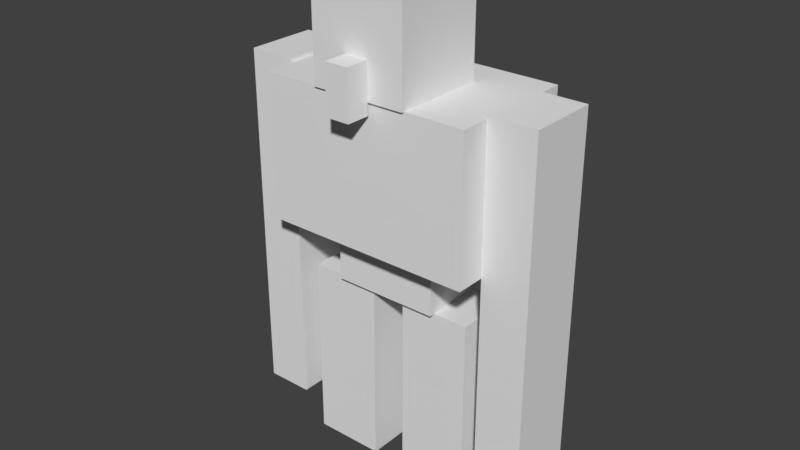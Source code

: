# Source: iron_golem.blend  (saved by Blender 2.78.0; exported with 4.5.12 LTS)
import bpy
from mathutils import Matrix  # noqa: F401  (used for matrix-valued properties, if any)

bpy.ops.wm.read_factory_settings(use_empty=True)
scene = bpy.context.scene
scene.name = 'Scene'

# ---- collections
col_collection_1 = bpy.data.collections.new('Collection 1'); scene.collection.children.link(col_collection_1)

# ---- world
world_world = bpy.data.worlds.new('World'); scene.world = world_world
world_world.color = (0.05088, 0.05088, 0.05088)
world_world.use_sun_shadow = False
world_world.sun_shadow_jitter_overblur = 0.0
world_world.cycles.sampling_method = 'MANUAL'

# ---- meshes
me_cube_009 = bpy.data.meshes.new('Cube.009')
me_cube_009.from_pydata([(-1.0, -1.0, -1.0), (-1.0, -1.0, 1.0), (-1.0, 1.0, -1.0), (-1.0, 1.0, 1.0), (1.0, -1.0, -1.0), (1.0, -1.0, 1.0), (1.0, 1.0, -1.0), (1.0, 1.0, 1.0)], [], [(0, 1, 3, 2), (2, 3, 7, 6), (6, 7, 5, 4), (4, 5, 1, 0), (2, 6, 4, 0), (7, 3, 1, 5)])
_uv = me_cube_009.uv_layers.new(name='UVMap')
_uv.uv.foreach_set('vector', [0.5078, 0.8359, 0.5078, 0.9609, 0.4688, 0.9609, 0.4688, 0.8359, 0.6406, 0.8359, 0.6406, 0.9609, 0.5938, 0.9609, 0.5938, 0.8359, 0.5938, 0.8359, 0.5938, 0.9609, 0.5547, 0.9609, 0.5547, 0.8359, 0.5547, 0.8359, 0.5547, 0.9609, 0.5078, 0.9609, 0.5078, 0.8359, 0.6016, 1.0, 0.5547, 1.0, 0.5547, 0.9609, 0.6016, 0.9609, 0.5547, 1.0, 0.5078, 1.0, 0.5078, 0.9609, 0.5547, 0.9609])
me_cube_009.use_remesh_preserve_volume = False
me_cube_009.use_remesh_preserve_attributes = False
me_cube_009.use_mirror_vertex_groups = False
me_cube_009.update()
me_cube_008 = bpy.data.meshes.new('Cube.008')
me_cube_008.from_pydata([(-1.0, -1.0, -1.0), (-1.0, -1.0, 1.0), (-1.0, 1.0, -1.0), (-1.0, 1.0, 1.0), (1.0, -1.0, -1.0), (1.0, -1.0, 1.0), (1.0, 1.0, -1.0), (1.0, 1.0, 1.0)], [], [(0, 1, 3, 2), (2, 3, 7, 6), (6, 7, 5, 4), (4, 5, 1, 0), (2, 6, 4, 0), (7, 3, 1, 5)])
_uv = me_cube_008.uv_layers.new(name='UVMap')
_uv.uv.foreach_set('vector', [0.5156, 0.5547, 0.5156, 0.7891, 0.4688, 0.7891, 0.4688, 0.5547, 0.625, 0.5547, 0.625, 0.7891, 0.5938, 0.7891, 0.5938, 0.5547, 0.5938, 0.5547, 0.5938, 0.7891, 0.5469, 0.7891, 0.5469, 0.5547, 0.5469, 0.5547, 0.5469, 0.7891, 0.5156, 0.7891, 0.5156, 0.5547, 0.5781, 0.8359, 0.5469, 0.8359, 0.5469, 0.7891, 0.5781, 0.7891, 0.5469, 0.8359, 0.5156, 0.8359, 0.5156, 0.7891, 0.5469, 0.7891])
me_cube_008.use_remesh_preserve_volume = False
me_cube_008.use_remesh_preserve_attributes = False
me_cube_008.use_mirror_vertex_groups = False
me_cube_008.update()
me_cube_007 = bpy.data.meshes.new('Cube.007')
me_cube_007.from_pydata([(-1.0, -1.0, -1.0), (-1.0, -1.0, 1.0), (-1.0, 1.0, -1.0), (-1.0, 1.0, 1.0), (1.0, -1.0, -1.0), (1.0, -1.0, 1.0), (1.0, 1.0, -1.0), (1.0, 1.0, 1.0)], [], [(0, 1, 3, 2), (2, 3, 7, 6), (6, 7, 5, 4), (4, 5, 1, 0), (2, 6, 4, 0), (7, 3, 1, 5)])
_uv = me_cube_007.uv_layers.new(name='UVMap')
_uv.uv.foreach_set('vector', [0.5156, 0.2656, 0.5156, 0.5, 0.4688, 0.5, 0.4688, 0.2656, 0.625, 0.2656, 0.625, 0.5, 0.5938, 0.5, 0.5938, 0.2656, 0.5938, 0.2656, 0.5938, 0.5, 0.5469, 0.5, 0.5469, 0.2656, 0.5469, 0.2656, 0.5469, 0.5, 0.5156, 0.5, 0.5156, 0.2656, 0.5781, 0.5469, 0.5469, 0.5469, 0.5469, 0.5, 0.5781, 0.5, 0.5469, 0.5469, 0.5156, 0.5469, 0.5156, 0.5, 0.5469, 0.5])
me_cube_007.use_remesh_preserve_volume = False
me_cube_007.use_remesh_preserve_attributes = False
me_cube_007.use_mirror_vertex_groups = False
me_cube_007.update()
me_cube_004 = bpy.data.meshes.new('Cube.004')
me_cube_004.from_pydata([(-1.0, -1.0, -1.0), (-1.0, -1.0, 1.0), (-1.0, 1.0, -1.0), (-1.0, 1.0, 1.0), (1.0, -1.0, -1.0), (1.0, -1.0, 1.0), (1.0, 1.0, -1.0), (1.0, 1.0, 1.0)], [], [(0, 1, 3, 2), (2, 3, 7, 6), (6, 7, 5, 4), (4, 5, 1, 0), (2, 6, 4, 0), (7, 3, 1, 5)])
_uv = me_cube_004.uv_layers.new(name='UVMap')
_uv.uv.foreach_set('vector', [0.04688, 0.3672, 0.04688, 0.4062, 0.0, 0.4062, 0.0, 0.3672, 0.2344, 0.3672, 0.2344, 0.4062, 0.1641, 0.4062, 0.1641, 0.3672, 0.1641, 0.3672, 0.1641, 0.4062, 0.1172, 0.4062, 0.1172, 0.3672, 0.1172, 0.3672, 0.1172, 0.4062, 0.04688, 0.4062, 0.04688, 0.3672, 0.1172, 0.4531, 0.04688, 0.4531, 0.04688, 0.4062, 0.1172, 0.4062, 0.1875, 0.4531, 0.1172, 0.4531, 0.1172, 0.4062, 0.1875, 0.4062])
me_cube_004.use_remesh_preserve_volume = False
me_cube_004.use_remesh_preserve_attributes = False
me_cube_004.use_mirror_vertex_groups = False
me_cube_004.update()
me_cube_003 = bpy.data.meshes.new('Cube.003')
me_cube_003.from_pydata([(-1.0, -1.0, -1.0), (-1.0, -1.0, 1.0), (-1.0, 1.0, -1.0), (-1.0, 1.0, 1.0), (1.0, -1.0, -1.0), (1.0, -1.0, 1.0), (1.0, 1.0, -1.0), (1.0, 1.0, 1.0)], [], [(0, 1, 3, 2), (2, 3, 7, 6), (6, 7, 5, 4), (4, 5, 1, 0), (2, 6, 4, 0), (7, 3, 1, 5)])
_uv = me_cube_003.uv_layers.new(name='UVMap')
_uv.uv.foreach_set('vector', [0.08594, 0.5078, 0.08594, 0.6016, 0.0, 0.6016, 0.0, 0.5078, 0.4531, 0.5078, 0.4531, 0.6016, 0.3125, 0.6016, 0.3125, 0.5078, 0.3125, 0.5078, 0.3125, 0.6016, 0.2266, 0.6016, 0.2266, 0.5078, 0.2266, 0.5078, 0.2266, 0.6016, 0.08594, 0.6016, 0.08594, 0.5078, 0.3672, 0.6875, 0.2266, 0.6875, 0.2266, 0.6016, 0.3672, 0.6016, 0.2266, 0.6875, 0.08594, 0.6875, 0.08594, 0.6016, 0.2266, 0.6016])
me_cube_003.use_remesh_preserve_volume = False
me_cube_003.use_remesh_preserve_attributes = False
me_cube_003.use_mirror_vertex_groups = False
me_cube_003.update()
me_cube_002 = bpy.data.meshes.new('Cube.002')
me_cube_002.from_pydata([(-1.0, -1.0, -1.0), (-1.0, -1.0, 1.0), (-1.0, 1.0, -1.0), (-1.0, 1.0, 1.0), (1.0, -1.0, -1.0), (1.0, -1.0, 1.0), (1.0, 1.0, -1.0), (1.0, 1.0, 1.0)], [], [(0, 1, 3, 2), (2, 3, 7, 6), (6, 7, 5, 4), (4, 5, 1, 0), (2, 6, 4, 0), (7, 3, 1, 5)])
_uv = me_cube_002.uv_layers.new(name='UVMap')
_uv.uv.foreach_set('vector', [0.3281, 0.8359, 0.3281, 0.9609, 0.2891, 0.9609, 0.2891, 0.8359, 0.4609, 0.8359, 0.4609, 0.9609, 0.4141, 0.9609, 0.4141, 0.8359, 0.4141, 0.8359, 0.4141, 0.9609, 0.375, 0.9609, 0.375, 0.8359, 0.375, 0.8359, 0.375, 0.9609, 0.3281, 0.9609, 0.3281, 0.8359, 0.4219, 1.0, 0.375, 1.0, 0.375, 0.9609, 0.4219, 0.9609, 0.375, 1.0, 0.3281, 1.0, 0.3281, 0.9609, 0.375, 0.9609])
me_cube_002.use_remesh_preserve_volume = False
me_cube_002.use_remesh_preserve_attributes = False
me_cube_002.use_mirror_vertex_groups = False
me_cube_002.update()
me_cube_001 = bpy.data.meshes.new('Cube.001')
me_cube_001.from_pydata([(-1.0, -1.0, -1.0), (-1.0, -1.0, 1.0), (-1.0, 1.0, -1.0), (-1.0, 1.0, 1.0), (1.0, -1.0, -1.0), (1.0, -1.0, 1.0), (1.0, 1.0, -1.0), (1.0, 1.0, 1.0)], [], [(0, 1, 3, 2), (2, 3, 7, 6), (6, 7, 5, 4), (4, 5, 1, 0), (2, 6, 4, 0), (7, 3, 1, 5)])
_uv = me_cube_001.uv_layers.new(name='UVMap')
_uv.uv.foreach_set('vector', [0.2031, 0.9531, 0.2031, 0.9844, 0.1875, 0.9844, 0.1875, 0.9531, 0.25, 0.9531, 0.25, 0.9844, 0.2344, 0.9844, 0.2344, 0.9531, 0.2344, 0.9531, 0.2344, 0.9844, 0.2188, 0.9844, 0.2188, 0.9531, 0.2188, 0.9531, 0.2188, 0.9844, 0.2031, 0.9844, 0.2031, 0.9531, 0.2344, 1.0, 0.2188, 1.0, 0.2188, 0.9844, 0.2344, 0.9844, 0.2188, 1.0, 0.2031, 1.0, 0.2031, 0.9844, 0.2188, 0.9844])
me_cube_001.use_remesh_preserve_volume = False
me_cube_001.use_remesh_preserve_attributes = False
me_cube_001.use_mirror_vertex_groups = False
me_cube_001.update()
me_cube = bpy.data.meshes.new('Cube')
me_cube.from_pydata([(-1.0, -1.0, -1.0), (-1.0, -1.0, 1.0), (-1.0, 1.0, -1.0), (-1.0, 1.0, 1.0), (1.0, -1.0, -1.0), (1.0, -1.0, 1.0), (1.0, 1.0, -1.0), (1.0, 1.0, 1.0)], [], [(0, 1, 3, 2), (2, 3, 7, 6), (6, 7, 5, 4), (4, 5, 1, 0), (2, 6, 4, 0), (7, 3, 1, 5)])
_uv = me_cube.uv_layers.new(name='UVMap')
_uv.uv.foreach_set('vector', [0.0625, 0.8594, 0.0625, 0.9375, 0.0, 0.9375, 0.0, 0.8594, 0.25, 0.8594, 0.25, 0.9375, 0.1875, 0.9375, 0.1875, 0.8594, 0.1875, 0.8594, 0.1875, 0.9375, 0.125, 0.9375, 0.125, 0.8594, 0.125, 0.8594, 0.125, 0.9375, 0.0625, 0.9375, 0.0625, 0.8594, 0.1875, 1.0, 0.125, 1.0, 0.125, 0.9375, 0.1875, 0.9375, 0.125, 1.0, 0.0625, 1.0, 0.0625, 0.9375, 0.125, 0.9375])
me_cube.use_remesh_preserve_volume = False
me_cube.use_remesh_preserve_attributes = False
me_cube.use_mirror_vertex_groups = False
me_cube.update()
arm_armature = bpy.data.armatures.new('Armature')  # bones are not reproduced

# ---- objects
ob_armature = bpy.data.objects.new('Armature', arm_armature)
ob_leg_left = bpy.data.objects.new('leg.left', me_cube_009)
ob_arm_right = bpy.data.objects.new('arm.right', me_cube_008)
ob_arm_left = bpy.data.objects.new('arm.left', me_cube_007)
ob_bodylow = bpy.data.objects.new('bodylow', me_cube_004)
ob_bodytop = bpy.data.objects.new('bodytop', me_cube_003)
ob_leg_right = bpy.data.objects.new('leg.right', me_cube_002)
ob_nose = bpy.data.objects.new('nose', me_cube_001)
ob_head = bpy.data.objects.new('head', me_cube)

# ---- transforms, parenting, visibility, modifiers, constraints
ob_armature.location = (0.0, 0.0, 3.201)
ob_armature.show_in_front = True
ob_armature.lineart.crease_threshold = 0.0
ob_leg_left.parent = ob_armature
ob_leg_left.matrix_parent_inverse = Matrix(((1.0, 0.0, 0.0, -0.0), (0.0, 1.0, 0.0, -0.0), (0.0, 0.0, 1.0, -3.201), (0.0, 0.0, 0.0, 1.0)))
ob_leg_left.location = (0.8835, 0.0, 1.598)
ob_leg_left.scale = (0.6, 0.5, 1.6)
ob_leg_left.lineart.crease_threshold = 0.0
_vg = ob_leg_left.vertex_groups.new(name='body')
_vg = ob_leg_left.vertex_groups.new(name='head')
_vg = ob_leg_left.vertex_groups.new(name='nose')
_vg = ob_leg_left.vertex_groups.new(name='arm.left')
_vg = ob_leg_left.vertex_groups.new(name='arm.right')
_vg = ob_leg_left.vertex_groups.new(name='leg.right')
_vg = ob_leg_left.vertex_groups.new(name='leg.left')
_vg.add([0, 1, 2, 3, 4, 5, 6, 7], 1.0, 'REPLACE')
_m = ob_leg_left.modifiers.new('Armature', 'ARMATURE')
_m.object = ob_armature
ob_arm_right.parent = ob_armature
ob_arm_right.matrix_parent_inverse = Matrix(((1.0, 0.0, 0.0, -0.0), (0.0, 1.0, 0.0, -0.0), (0.0, 0.0, 1.0, -3.201), (0.0, 0.0, 0.0, 1.0)))
ob_arm_right.location = (-2.199, 0.0, 3.635)
ob_arm_right.scale = (0.4, 0.6, 3.0)
ob_arm_right.lineart.crease_threshold = 0.0
_vg = ob_arm_right.vertex_groups.new(name='body')
_vg = ob_arm_right.vertex_groups.new(name='head')
_vg = ob_arm_right.vertex_groups.new(name='nose')
_vg = ob_arm_right.vertex_groups.new(name='arm.left')
_vg = ob_arm_right.vertex_groups.new(name='arm.right')
_vg.add([0, 1, 2, 3, 4, 5, 6, 7], 1.0, 'REPLACE')
_vg = ob_arm_right.vertex_groups.new(name='leg.right')
_vg = ob_arm_right.vertex_groups.new(name='leg.left')
_m = ob_arm_right.modifiers.new('Armature', 'ARMATURE')
_m.object = ob_armature
ob_arm_left.parent = ob_armature
ob_arm_left.matrix_parent_inverse = Matrix(((1.0, 0.0, 0.0, -0.0), (0.0, 1.0, 0.0, -0.0), (0.0, 0.0, 1.0, -3.201), (0.0, 0.0, 0.0, 1.0)))
ob_arm_left.location = (2.199, 0.0, 3.635)
ob_arm_left.scale = (0.4, 0.6, 3.0)
ob_arm_left.lineart.crease_threshold = 0.0
_vg = ob_arm_left.vertex_groups.new(name='body')
_vg = ob_arm_left.vertex_groups.new(name='head')
_vg = ob_arm_left.vertex_groups.new(name='nose')
_vg = ob_arm_left.vertex_groups.new(name='arm.left')
_vg.add([0, 1, 2, 3, 4, 5, 6, 7], 1.0, 'REPLACE')
_vg = ob_arm_left.vertex_groups.new(name='arm.right')
_vg = ob_arm_left.vertex_groups.new(name='leg.right')
_vg = ob_arm_left.vertex_groups.new(name='leg.left')
_m = ob_arm_left.modifiers.new('Armature', 'ARMATURE')
_m.object = ob_armature
ob_bodylow.parent = ob_armature
ob_bodylow.matrix_parent_inverse = Matrix(((1.0, 0.0, 0.0, -0.0), (0.0, 1.0, 0.0, -0.0), (0.0, 0.0, 1.0, -3.201), (0.0, 0.0, 0.0, 1.0)))
ob_bodylow.location = (0.0, 0.0, 3.697)
ob_bodylow.scale = (0.9, 0.6, 0.5)
ob_bodylow.lineart.crease_threshold = 0.0
_vg = ob_bodylow.vertex_groups.new(name='body')
_vg.add([0, 1, 2, 3, 4, 5, 6, 7], 1.0, 'REPLACE')
_vg = ob_bodylow.vertex_groups.new(name='head')
_vg = ob_bodylow.vertex_groups.new(name='nose')
_vg = ob_bodylow.vertex_groups.new(name='arm.left')
_vg = ob_bodylow.vertex_groups.new(name='arm.right')
_vg = ob_bodylow.vertex_groups.new(name='leg.right')
_vg = ob_bodylow.vertex_groups.new(name='leg.left')
_m = ob_bodylow.modifiers.new('Armature', 'ARMATURE')
_m.object = ob_armature
ob_bodytop.parent = ob_armature
ob_bodytop.matrix_parent_inverse = Matrix(((1.0, 0.0, 0.0, -0.0), (0.0, 1.0, 0.0, -0.0), (0.0, 0.0, 1.0, -3.201), (0.0, 0.0, 0.0, 1.0)))
ob_bodytop.location = (0.0, 0.0, 5.384)
ob_bodytop.scale = (1.8, 1.1, 1.2)
ob_bodytop.lineart.crease_threshold = 0.0
_vg = ob_bodytop.vertex_groups.new(name='body')
_vg.add([0, 1, 2, 3, 4, 5, 6, 7], 1.0, 'REPLACE')
_vg = ob_bodytop.vertex_groups.new(name='head')
_vg = ob_bodytop.vertex_groups.new(name='nose')
_vg = ob_bodytop.vertex_groups.new(name='arm.left')
_vg = ob_bodytop.vertex_groups.new(name='arm.right')
_vg = ob_bodytop.vertex_groups.new(name='leg.right')
_vg = ob_bodytop.vertex_groups.new(name='leg.left')
_m = ob_bodytop.modifiers.new('Armature', 'ARMATURE')
_m.object = ob_armature
ob_leg_right.parent = ob_armature
ob_leg_right.matrix_parent_inverse = Matrix(((1.0, 0.0, 0.0, -0.0), (0.0, 1.0, 0.0, -0.0), (0.0, 0.0, 1.0, -3.201), (0.0, 0.0, 0.0, 1.0)))
ob_leg_right.location = (-0.8994, 0.0, 1.598)
ob_leg_right.scale = (0.6, 0.5, 1.6)
ob_leg_right.lineart.crease_threshold = 0.0
_vg = ob_leg_right.vertex_groups.new(name='body')
_vg = ob_leg_right.vertex_groups.new(name='head')
_vg = ob_leg_right.vertex_groups.new(name='nose')
_vg = ob_leg_right.vertex_groups.new(name='arm.left')
_vg = ob_leg_right.vertex_groups.new(name='arm.right')
_vg = ob_leg_right.vertex_groups.new(name='leg.right')
_vg.add([0, 1, 2, 3, 4, 5, 6, 7], 1.0, 'REPLACE')
_vg = ob_leg_right.vertex_groups.new(name='leg.left')
_m = ob_leg_right.modifiers.new('Armature', 'ARMATURE')
_m.object = ob_armature
ob_nose.parent = ob_armature
ob_nose.matrix_parent_inverse = Matrix(((1.0, 0.0, 0.0, -0.0), (0.0, 1.0, 0.0, -0.0), (0.0, 0.0, 1.0, -3.201), (0.0, 0.0, 0.0, 1.0)))
ob_nose.location = (0.0, -1.345, 6.787)
ob_nose.scale = (0.2, 0.2, 0.4)
ob_nose.lineart.crease_threshold = 0.0
_vg = ob_nose.vertex_groups.new(name='body')
_vg = ob_nose.vertex_groups.new(name='head')
_vg = ob_nose.vertex_groups.new(name='nose')
_vg.add([0, 1, 2, 3, 4, 5, 6, 7], 1.0, 'REPLACE')
_vg = ob_nose.vertex_groups.new(name='arm.left')
_vg = ob_nose.vertex_groups.new(name='arm.right')
_vg = ob_nose.vertex_groups.new(name='leg.right')
_vg = ob_nose.vertex_groups.new(name='leg.left')
_m = ob_nose.modifiers.new('Armature', 'ARMATURE')
_m.object = ob_armature
ob_head.parent = ob_armature
ob_head.matrix_parent_inverse = Matrix(((1.0, 0.0, 0.0, -0.0), (0.0, 1.0, 0.0, -0.0), (0.0, 0.0, 1.0, -3.201), (0.0, 0.0, 0.0, 1.0)))
ob_head.location = (0.0, -0.3451, 7.582)
ob_head.scale = (0.8, 0.8, 1.0)
ob_head.lineart.crease_threshold = 0.0
_vg = ob_head.vertex_groups.new(name='body')
_vg = ob_head.vertex_groups.new(name='head')
_vg.add([0, 1, 2, 3, 4, 5, 6, 7], 1.0, 'REPLACE')
_vg = ob_head.vertex_groups.new(name='nose')
_vg = ob_head.vertex_groups.new(name='arm.left')
_vg = ob_head.vertex_groups.new(name='arm.right')
_vg = ob_head.vertex_groups.new(name='leg.right')
_vg = ob_head.vertex_groups.new(name='leg.left')
_m = ob_head.modifiers.new('Armature', 'ARMATURE')
_m.object = ob_armature

# ---- collection membership
col_collection_1.objects.link(ob_armature)
col_collection_1.objects.link(ob_leg_left)
col_collection_1.objects.link(ob_arm_right)
col_collection_1.objects.link(ob_arm_left)
col_collection_1.objects.link(ob_bodylow)
col_collection_1.objects.link(ob_bodytop)
col_collection_1.objects.link(ob_leg_right)
col_collection_1.objects.link(ob_nose)
col_collection_1.objects.link(ob_head)

# ---- scene / render settings (as saved in the file)
scene.frame_start = 0; scene.frame_end = 50; scene.frame_set(0)
scene.render.engine = 'BLENDER_EEVEE_NEXT'
scene.render.resolution_percentage = 50
scene.render.dither_intensity = 0.0
scene.render.film_transparent = True
scene.cycles.use_denoising = False
scene.cycles.samples = 128
scene.cycles.sampling_pattern = 'TABULATED_SOBOL'
scene.cycles.light_sampling_threshold = 0.0
scene.cycles.use_adaptive_sampling = False
scene.cycles.use_light_tree = False
scene.cycles.blur_glossy = 0.0
scene.cycles.sample_clamp_indirect = 0.0
scene.view_settings.view_transform = 'Standard'
bpy.context.view_layer.update()

# ---- added for rendering (the .blend has no active camera and no usable light): camera, sun
cam_auto = bpy.data.cameras.new('AutoCamera')
cam_auto.lens = 50.0
cam_auto.sensor_width = 36.0
cam_auto.clip_end = 1000.0
ob_auto_camera = bpy.data.objects.new('AutoCamera', cam_auto)
scene.collection.objects.link(ob_auto_camera)
ob_auto_camera.location = (9.6017, -11.7445, 11.9715)
ob_auto_camera.rotation_euler = (1.09748, -7.21219e-08, 0.694738)
scene.camera = ob_auto_camera
light_auto_sun = bpy.data.lights.new('AutoSun', 'SUN')
light_auto_sun.energy = 3.0
light_auto_sun.angle = 0.0523599
ob_auto_sun = bpy.data.objects.new('AutoSun', light_auto_sun)
scene.collection.objects.link(ob_auto_sun)
ob_auto_sun.rotation_euler = (0.872665, 0.174533, 0.523599)
bpy.context.view_layer.update()
